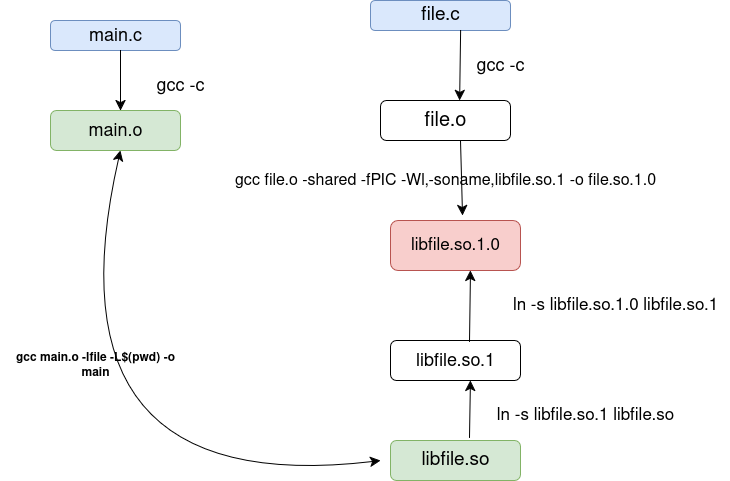

The diagram above was exported from draw.io. Its source (the exported page's mxGraphModel, read from the mxfile embedded in the PNG):
<mxGraphModel dx="1356" dy="852" grid="1" gridSize="10" guides="1" tooltips="1" connect="1" arrows="1" fold="1" page="1" pageScale="1" pageWidth="1100" pageHeight="850" math="0" shadow="0">
  <root>
    <mxCell id="0" />
    <mxCell id="1" parent="0" />
    <mxCell id="ZTlTQYy4J_oFeV2Lt-EL-1" value="&lt;font style=&quot;font-size: 18px;&quot;&gt;main.o&lt;/font&gt;" style="rounded=1;whiteSpace=wrap;html=1;fillColor=#d5e8d4;strokeColor=#82b366;" vertex="1" parent="1">
      <mxGeometry x="110" y="310" width="130" height="40" as="geometry" />
    </mxCell>
    <mxCell id="ZTlTQYy4J_oFeV2Lt-EL-2" value="&lt;font style=&quot;font-size: 18px;&quot;&gt;main.c&lt;/font&gt;" style="rounded=1;whiteSpace=wrap;html=1;fillColor=#dae8fc;strokeColor=#6c8ebf;" vertex="1" parent="1">
      <mxGeometry x="110" y="220" width="130" height="30" as="geometry" />
    </mxCell>
    <mxCell id="ZTlTQYy4J_oFeV2Lt-EL-3" value="&lt;font style=&quot;font-size: 17px;&quot;&gt;libfile.so.1.0&lt;/font&gt;" style="rounded=1;whiteSpace=wrap;html=1;fillColor=#f8cecc;strokeColor=#b85450;" vertex="1" parent="1">
      <mxGeometry x="450" y="420" width="130" height="50" as="geometry" />
    </mxCell>
    <mxCell id="ZTlTQYy4J_oFeV2Lt-EL-4" value="&lt;font style=&quot;font-size: 20px;&quot;&gt;file.o&lt;/font&gt;" style="rounded=1;whiteSpace=wrap;html=1;" vertex="1" parent="1">
      <mxGeometry x="440" y="300" width="130" height="40" as="geometry" />
    </mxCell>
    <mxCell id="ZTlTQYy4J_oFeV2Lt-EL-5" value="&lt;font style=&quot;font-size: 19px;&quot;&gt;file.c&lt;/font&gt;" style="rounded=1;whiteSpace=wrap;html=1;fillColor=#dae8fc;strokeColor=#6c8ebf;" vertex="1" parent="1">
      <mxGeometry x="430" y="200" width="140" height="30" as="geometry" />
    </mxCell>
    <mxCell id="ZTlTQYy4J_oFeV2Lt-EL-6" value="&lt;font style=&quot;font-size: 19px;&quot;&gt;libfile.so&lt;/font&gt;" style="rounded=1;whiteSpace=wrap;html=1;fillColor=#d5e8d4;strokeColor=#82b366;" vertex="1" parent="1">
      <mxGeometry x="450" y="640" width="130" height="40" as="geometry" />
    </mxCell>
    <mxCell id="ZTlTQYy4J_oFeV2Lt-EL-7" value="&lt;font style=&quot;font-size: 18px;&quot;&gt;libfile.so.1&lt;/font&gt;" style="rounded=1;whiteSpace=wrap;html=1;" vertex="1" parent="1">
      <mxGeometry x="450" y="540" width="130" height="40" as="geometry" />
    </mxCell>
    <mxCell id="ZTlTQYy4J_oFeV2Lt-EL-8" value="" style="endArrow=classic;html=1;rounded=0;fontSize=12;startSize=8;endSize=8;curved=1;exitX=0.608;exitY=0.025;exitDx=0;exitDy=0;exitPerimeter=0;" edge="1" parent="1" source="ZTlTQYy4J_oFeV2Lt-EL-7">
      <mxGeometry width="50" height="50" relative="1" as="geometry">
        <mxPoint x="480" y="520" as="sourcePoint" />
        <mxPoint x="530" y="470" as="targetPoint" />
      </mxGeometry>
    </mxCell>
    <mxCell id="ZTlTQYy4J_oFeV2Lt-EL-9" value="" style="endArrow=classic;html=1;rounded=0;fontSize=12;startSize=8;endSize=8;curved=1;exitX=0.608;exitY=-0.075;exitDx=0;exitDy=0;exitPerimeter=0;" edge="1" parent="1" source="ZTlTQYy4J_oFeV2Lt-EL-6">
      <mxGeometry width="50" height="50" relative="1" as="geometry">
        <mxPoint x="480" y="630" as="sourcePoint" />
        <mxPoint x="530" y="580" as="targetPoint" />
      </mxGeometry>
    </mxCell>
    <mxCell id="ZTlTQYy4J_oFeV2Lt-EL-10" value="" style="endArrow=classic;html=1;rounded=0;fontSize=12;startSize=8;endSize=8;curved=1;" edge="1" parent="1">
      <mxGeometry width="50" height="50" relative="1" as="geometry">
        <mxPoint x="180" y="250" as="sourcePoint" />
        <mxPoint x="180" y="310" as="targetPoint" />
      </mxGeometry>
    </mxCell>
    <mxCell id="ZTlTQYy4J_oFeV2Lt-EL-11" value="" style="endArrow=classic;html=1;rounded=0;fontSize=12;startSize=8;endSize=8;curved=1;entryX=0.554;entryY=-0.1;entryDx=0;entryDy=0;entryPerimeter=0;" edge="1" parent="1" target="ZTlTQYy4J_oFeV2Lt-EL-3">
      <mxGeometry width="50" height="50" relative="1" as="geometry">
        <mxPoint x="520" y="340" as="sourcePoint" />
        <mxPoint x="570" y="290" as="targetPoint" />
      </mxGeometry>
    </mxCell>
    <mxCell id="ZTlTQYy4J_oFeV2Lt-EL-12" value="" style="endArrow=classic;html=1;rounded=0;fontSize=12;startSize=8;endSize=8;curved=1;entryX=0.608;entryY=0;entryDx=0;entryDy=0;entryPerimeter=0;" edge="1" parent="1" target="ZTlTQYy4J_oFeV2Lt-EL-4">
      <mxGeometry width="50" height="50" relative="1" as="geometry">
        <mxPoint x="520" y="230" as="sourcePoint" />
        <mxPoint x="570" y="180" as="targetPoint" />
      </mxGeometry>
    </mxCell>
    <mxCell id="ZTlTQYy4J_oFeV2Lt-EL-13" value="&lt;font style=&quot;font-size: 18px;&quot;&gt;gcc -c&lt;/font&gt;" style="text;html=1;align=center;verticalAlign=middle;whiteSpace=wrap;rounded=0;" vertex="1" parent="1">
      <mxGeometry x="210" y="270" width="60" height="30" as="geometry" />
    </mxCell>
    <mxCell id="ZTlTQYy4J_oFeV2Lt-EL-14" value="&lt;font style=&quot;font-size: 18px;&quot;&gt;gcc -c&lt;/font&gt;" style="text;html=1;align=center;verticalAlign=middle;whiteSpace=wrap;rounded=0;" vertex="1" parent="1">
      <mxGeometry x="530" y="250" width="60" height="30" as="geometry" />
    </mxCell>
    <mxCell id="ZTlTQYy4J_oFeV2Lt-EL-15" value="&lt;font style=&quot;font-size: 17px;&quot;&gt;ln -s libfile.so.1 libfile.so&lt;/font&gt;" style="text;html=1;align=center;verticalAlign=middle;whiteSpace=wrap;rounded=0;" vertex="1" parent="1">
      <mxGeometry x="540" y="600" width="210" height="30" as="geometry" />
    </mxCell>
    <mxCell id="ZTlTQYy4J_oFeV2Lt-EL-16" value="&lt;font style=&quot;font-size: 17px;&quot;&gt;ln -s libfile.so.1.0 libfile.so.1&lt;/font&gt;" style="text;html=1;align=center;verticalAlign=middle;whiteSpace=wrap;rounded=0;" vertex="1" parent="1">
      <mxGeometry x="560" y="490" width="230" height="30" as="geometry" />
    </mxCell>
    <mxCell id="ZTlTQYy4J_oFeV2Lt-EL-17" value="&lt;font style=&quot;font-size: 16px;&quot;&gt;gcc file.o -shared -fPIC -Wl,-soname,libfile.so.1 -o file.so.1.0&lt;/font&gt;" style="text;html=1;align=center;verticalAlign=middle;whiteSpace=wrap;rounded=0;" vertex="1" parent="1">
      <mxGeometry x="230" y="360" width="550" height="40" as="geometry" />
    </mxCell>
    <mxCell id="ZTlTQYy4J_oFeV2Lt-EL-18" value="" style="endArrow=classic;startArrow=classic;html=1;rounded=0;fontSize=12;startSize=8;endSize=8;curved=1;" edge="1" parent="1">
      <mxGeometry width="50" height="50" relative="1" as="geometry">
        <mxPoint x="440" y="660" as="sourcePoint" />
        <mxPoint x="180" y="350" as="targetPoint" />
        <Array as="points">
          <mxPoint x="100" y="700" />
        </Array>
      </mxGeometry>
    </mxCell>
    <mxCell id="ZTlTQYy4J_oFeV2Lt-EL-19" value="&lt;b&gt;gcc main.o -lfile -L$(pwd) -o main&lt;/b&gt;" style="text;html=1;align=center;verticalAlign=middle;whiteSpace=wrap;rounded=0;" vertex="1" parent="1">
      <mxGeometry x="60" y="550" width="190" height="30" as="geometry" />
    </mxCell>
  </root>
</mxGraphModel>